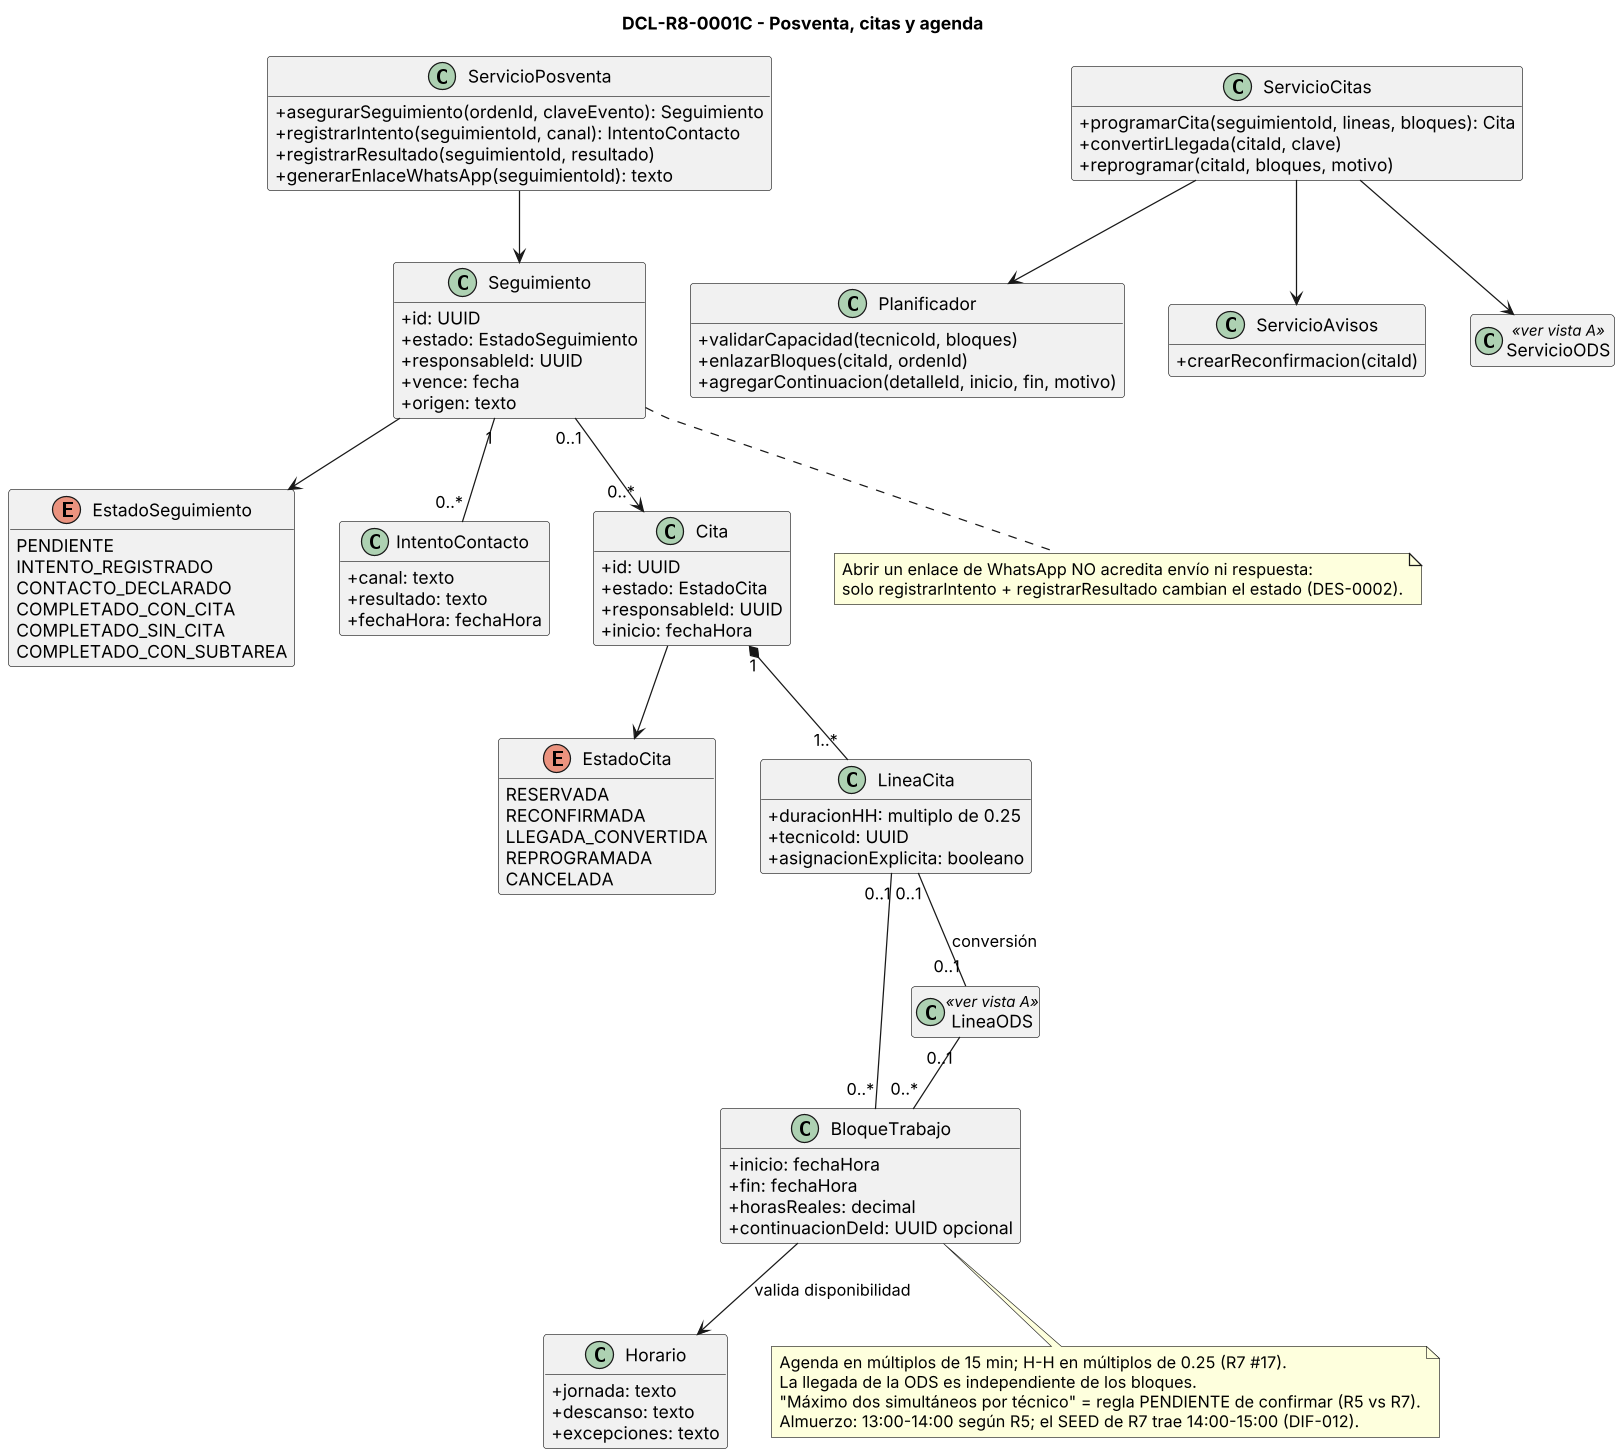

The diagram above was rendered by PlantUML. Its source (embedded in the PNG):
@startuml DCL-R8-0001C
' DCL-R8-0001C - Vista C: posventa, citas y agenda (propuesta R8, NO validada por el profesor)
' Conserva ServicioCitas, Planificador y ServicioAvisos (DCL-0007) y las entidades de DCL-0005.
' Renombre: la entidad ServicioCita (DCL-0005) pasa a LineaCita para no chocar con el servicio ServicioCitas (DCL-0007).
skinparam dpi 120
skinparam shadowing false
skinparam defaultFontName Arial
skinparam classAttributeIconSize 0
skinparam linetype polyline
skinparam nodesep 35
skinparam ranksep 55
hide empty members
title DCL-R8-0001C - Posventa, citas y agenda

enum EstadoSeguimiento {
  PENDIENTE
  INTENTO_REGISTRADO
  CONTACTO_DECLARADO
  COMPLETADO_CON_CITA
  COMPLETADO_SIN_CITA
  COMPLETADO_CON_SUBTAREA
}
enum EstadoCita {
  RESERVADA
  RECONFIRMADA
  LLEGADA_CONVERTIDA
  REPROGRAMADA
  CANCELADA
}

class ServicioPosventa {
  +asegurarSeguimiento(ordenId, claveEvento): Seguimiento
  +registrarIntento(seguimientoId, canal): IntentoContacto
  +registrarResultado(seguimientoId, resultado)
  +generarEnlaceWhatsApp(seguimientoId): texto
}
class ServicioCitas {
  +programarCita(seguimientoId, lineas, bloques): Cita
  +convertirLlegada(citaId, clave)
  +reprogramar(citaId, bloques, motivo)
}
class Planificador {
  +validarCapacidad(tecnicoId, bloques)
  +enlazarBloques(citaId, ordenId)
  +agregarContinuacion(detalleId, inicio, fin, motivo)
}
class ServicioAvisos {
  +crearReconfirmacion(citaId)
}
class Seguimiento {
  +id: UUID
  +estado: EstadoSeguimiento
  +responsableId: UUID
  +vence: fecha
  +origen: texto
}
class IntentoContacto {
  +canal: texto
  +resultado: texto
  +fechaHora: fechaHora
}
class Cita {
  +id: UUID
  +estado: EstadoCita
  +responsableId: UUID
  +inicio: fechaHora
}
class LineaCita {
  +duracionHH: multiplo de 0.25
  +tecnicoId: UUID
  +asignacionExplicita: booleano
}
class BloqueTrabajo {
  +inicio: fechaHora
  +fin: fechaHora
  +horasReales: decimal
  +continuacionDeId: UUID opcional
}
class Horario {
  +jornada: texto
  +descanso: texto
  +excepciones: texto
}
class ServicioODS <<ver vista A>>
class LineaODS <<ver vista A>>

ServicioPosventa --> Seguimiento
Seguimiento "1" -- "0..*" IntentoContacto
Seguimiento "0..1" --> "0..*" Cita
Seguimiento --> EstadoSeguimiento
Cita --> EstadoCita
Cita "1" *-- "1..*" LineaCita
LineaCita "0..1" -- "0..1" LineaODS : conversión
LineaCita "0..1" -- "0..*" BloqueTrabajo
LineaODS "0..1" -- "0..*" BloqueTrabajo
BloqueTrabajo --> Horario : valida disponibilidad
ServicioCitas --> Planificador
ServicioCitas --> ServicioODS
ServicioCitas --> ServicioAvisos

note bottom of BloqueTrabajo
  Agenda en múltiplos de 15 min; H-H en múltiplos de 0.25 (R7 #17).
  La llegada de la ODS es independiente de los bloques.
  "Máximo dos simultáneos por técnico" = regla PENDIENTE de confirmar (R5 vs R7).
  Almuerzo: 13:00-14:00 según R5; el SEED de R7 trae 14:00-15:00 (DIF-012).
end note
note bottom of Seguimiento
  Abrir un enlace de WhatsApp NO acredita envío ni respuesta:
  solo registrarIntento + registrarResultado cambian el estado (DES-0002).
end note
@enduml